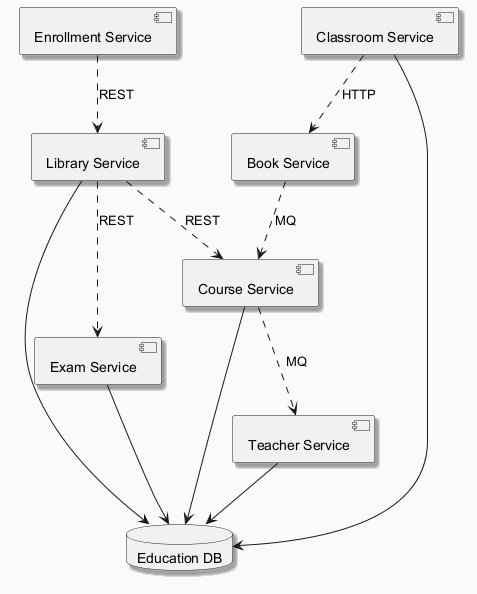

The diagram above was rendered by PlantUML. Its source (embedded in the PNG):
@startuml
skinparam backgroundColor #FAFAFA
skinparam classBackgroundColor #FFF3E0
skinparam classBorderColor #E65100
skinparam shadowing true
component "Enrollment Service" as C_EnrollmentService
component "Library Service" as C_LibraryService
component "Course Service" as C_CourseService
component "Book Service" as C_BookService
component "Teacher Service" as C_TeacherService
component "Exam Service" as C_ExamService
component "Classroom Service" as C_ClassroomService
database "Education DB" as DB_education
C_LibraryService --> DB_education
C_CourseService --> DB_education
C_TeacherService --> DB_education
C_ExamService --> DB_education
C_ClassroomService --> DB_education
C_BookService ..> C_CourseService : MQ
C_LibraryService ..> C_ExamService : REST
C_EnrollmentService ..> C_LibraryService : REST
C_ClassroomService ..> C_BookService : HTTP
C_CourseService ..> C_TeacherService : MQ
C_LibraryService ..> C_CourseService : REST
@enduml